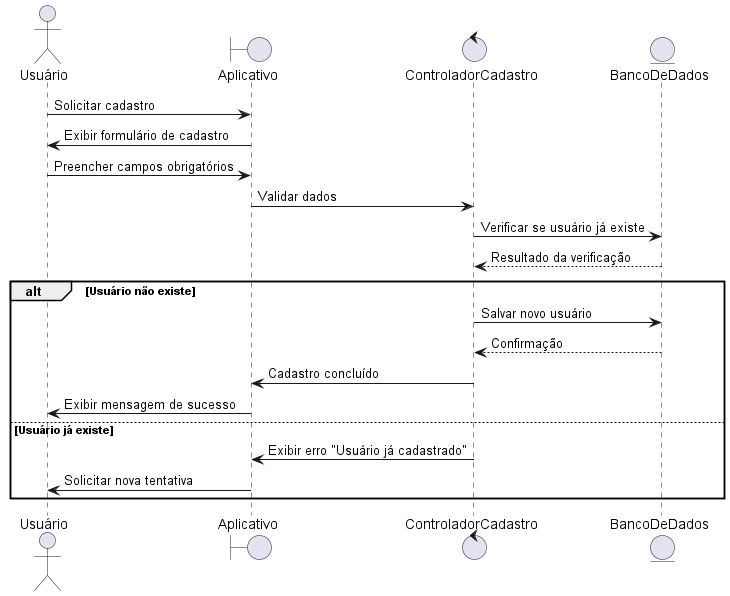

The diagram above was rendered by PlantUML. Its source (embedded in the PNG):
@startuml

actor Usuário
boundary Aplicativo
control ControladorCadastro
entity BancoDeDados

Usuário -> Aplicativo: Solicitar cadastro
Aplicativo -> Usuário: Exibir formulário de cadastro
Usuário -> Aplicativo: Preencher campos obrigatórios
Aplicativo -> ControladorCadastro: Validar dados
ControladorCadastro -> BancoDeDados: Verificar se usuário já existe
BancoDeDados --> ControladorCadastro: Resultado da verificação

alt Usuário não existe
    ControladorCadastro -> BancoDeDados: Salvar novo usuário
    BancoDeDados --> ControladorCadastro: Confirmação
    ControladorCadastro -> Aplicativo: Cadastro concluído
    Aplicativo -> Usuário: Exibir mensagem de sucesso
else Usuário já existe
    ControladorCadastro -> Aplicativo: Exibir erro "Usuário já cadastrado"
    Aplicativo -> Usuário: Solicitar nova tentativa
end
@enduml